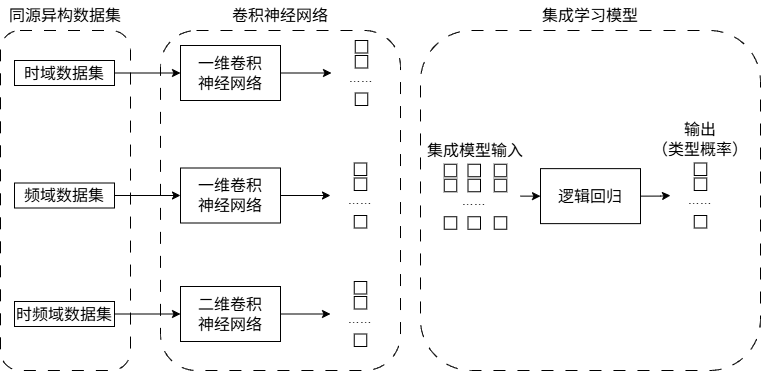

The diagram above was exported from draw.io. Its source (the exported page's mxGraphModel, read from the mxfile embedded in the PNG):
<mxGraphModel dx="946" dy="549" grid="1" gridSize="10" guides="1" tooltips="1" connect="1" arrows="1" fold="1" page="1" pageScale="1" pageWidth="827" pageHeight="1169" math="0" shadow="0">
  <root>
    <mxCell id="0" />
    <mxCell id="1" parent="0" />
    <mxCell id="Sj0tfwVz-LecWqx-pxai-51" value="" style="rounded=1;whiteSpace=wrap;html=1;fillColor=none;dashed=1;dashPattern=12 12;fontSize=16;" parent="1" vertex="1">
      <mxGeometry x="430" y="245" width="340" height="340" as="geometry" />
    </mxCell>
    <mxCell id="QYo9lDrNAoCQKma_m_w6-10" value="" style="rounded=1;whiteSpace=wrap;html=1;fillColor=none;dashed=1;dashPattern=12 12;" parent="1" vertex="1">
      <mxGeometry x="10" y="245" width="130" height="340" as="geometry" />
    </mxCell>
    <mxCell id="QYo9lDrNAoCQKma_m_w6-11" value="同源异构数据集" style="text;html=1;align=center;verticalAlign=middle;whiteSpace=wrap;rounded=0;fontSize=16;" parent="1" vertex="1">
      <mxGeometry x="15" y="215" width="120" height="30" as="geometry" />
    </mxCell>
    <mxCell id="QYo9lDrNAoCQKma_m_w6-47" style="edgeStyle=orthogonalEdgeStyle;rounded=0;orthogonalLoop=1;jettySize=auto;html=1;exitX=1;exitY=0.5;exitDx=0;exitDy=0;entryX=0;entryY=0.5;entryDx=0;entryDy=0;" parent="1" source="QYo9lDrNAoCQKma_m_w6-22" target="QYo9lDrNAoCQKma_m_w6-40" edge="1">
      <mxGeometry relative="1" as="geometry" />
    </mxCell>
    <mxCell id="QYo9lDrNAoCQKma_m_w6-22" value="时域数据集" style="rounded=0;whiteSpace=wrap;html=1;fontSize=16;" parent="1" vertex="1">
      <mxGeometry x="24" y="275" width="100" height="25" as="geometry" />
    </mxCell>
    <mxCell id="QYo9lDrNAoCQKma_m_w6-46" style="edgeStyle=orthogonalEdgeStyle;rounded=0;orthogonalLoop=1;jettySize=auto;html=1;exitX=1;exitY=0.5;exitDx=0;exitDy=0;entryX=0;entryY=0.5;entryDx=0;entryDy=0;" parent="1" source="QYo9lDrNAoCQKma_m_w6-26" target="QYo9lDrNAoCQKma_m_w6-43" edge="1">
      <mxGeometry relative="1" as="geometry" />
    </mxCell>
    <mxCell id="QYo9lDrNAoCQKma_m_w6-26" value="频域数据集" style="rounded=0;whiteSpace=wrap;html=1;fontSize=16;" parent="1" vertex="1">
      <mxGeometry x="24" y="397.5" width="100" height="25" as="geometry" />
    </mxCell>
    <mxCell id="QYo9lDrNAoCQKma_m_w6-45" style="edgeStyle=orthogonalEdgeStyle;rounded=0;orthogonalLoop=1;jettySize=auto;html=1;exitX=1;exitY=0.5;exitDx=0;exitDy=0;entryX=0;entryY=0.5;entryDx=0;entryDy=0;" parent="1" source="QYo9lDrNAoCQKma_m_w6-35" target="QYo9lDrNAoCQKma_m_w6-44" edge="1">
      <mxGeometry relative="1" as="geometry" />
    </mxCell>
    <mxCell id="QYo9lDrNAoCQKma_m_w6-35" value="时频域数据集" style="rounded=0;whiteSpace=wrap;html=1;fontSize=16;" parent="1" vertex="1">
      <mxGeometry x="24" y="516" width="100" height="25" as="geometry" />
    </mxCell>
    <mxCell id="QYo9lDrNAoCQKma_m_w6-38" value="" style="rounded=1;whiteSpace=wrap;html=1;fillColor=none;dashed=1;dashPattern=12 12;fontSize=16;" parent="1" vertex="1">
      <mxGeometry x="170" y="245" width="240" height="340" as="geometry" />
    </mxCell>
    <mxCell id="QYo9lDrNAoCQKma_m_w6-39" value="卷积神经网络" style="text;html=1;align=center;verticalAlign=middle;whiteSpace=wrap;rounded=0;fontSize=16;" parent="1" vertex="1">
      <mxGeometry x="230" y="215" width="120" height="30" as="geometry" />
    </mxCell>
    <mxCell id="Sj0tfwVz-LecWqx-pxai-45" style="edgeStyle=orthogonalEdgeStyle;rounded=0;orthogonalLoop=1;jettySize=auto;html=1;exitX=1;exitY=0.5;exitDx=0;exitDy=0;entryX=0;entryY=0.5;entryDx=0;entryDy=0;" parent="1" source="QYo9lDrNAoCQKma_m_w6-40" target="Sj0tfwVz-LecWqx-pxai-38" edge="1">
      <mxGeometry relative="1" as="geometry" />
    </mxCell>
    <mxCell id="QYo9lDrNAoCQKma_m_w6-40" value="一维卷积&lt;div&gt;神经网络&lt;/div&gt;" style="rounded=0;whiteSpace=wrap;html=1;fontSize=16;" parent="1" vertex="1">
      <mxGeometry x="190" y="260" width="100" height="55" as="geometry" />
    </mxCell>
    <mxCell id="Sj0tfwVz-LecWqx-pxai-31" style="edgeStyle=orthogonalEdgeStyle;rounded=0;orthogonalLoop=1;jettySize=auto;html=1;exitX=1;exitY=0.5;exitDx=0;exitDy=0;entryX=0;entryY=0.5;entryDx=0;entryDy=0;" parent="1" source="QYo9lDrNAoCQKma_m_w6-43" target="Sj0tfwVz-LecWqx-pxai-30" edge="1">
      <mxGeometry relative="1" as="geometry" />
    </mxCell>
    <mxCell id="QYo9lDrNAoCQKma_m_w6-43" value="一维卷积&lt;div&gt;神经网络&lt;/div&gt;" style="rounded=0;whiteSpace=wrap;html=1;fontSize=16;" parent="1" vertex="1">
      <mxGeometry x="190" y="382.5" width="100" height="55" as="geometry" />
    </mxCell>
    <mxCell id="Sj0tfwVz-LecWqx-pxai-49" style="edgeStyle=orthogonalEdgeStyle;rounded=0;orthogonalLoop=1;jettySize=auto;html=1;exitX=1;exitY=0.5;exitDx=0;exitDy=0;entryX=0;entryY=0.5;entryDx=0;entryDy=0;" parent="1" source="QYo9lDrNAoCQKma_m_w6-44" target="Sj0tfwVz-LecWqx-pxai-44" edge="1">
      <mxGeometry relative="1" as="geometry" />
    </mxCell>
    <mxCell id="QYo9lDrNAoCQKma_m_w6-44" value="二维卷积&lt;div&gt;神经网络&lt;/div&gt;" style="rounded=0;whiteSpace=wrap;html=1;fontSize=16;" parent="1" vertex="1">
      <mxGeometry x="190" y="501" width="100" height="55" as="geometry" />
    </mxCell>
    <mxCell id="Sj0tfwVz-LecWqx-pxai-32" value="" style="group" parent="1" vertex="1" connectable="0">
      <mxGeometry x="340" y="370" width="85" height="210" as="geometry" />
    </mxCell>
    <mxCell id="Sj0tfwVz-LecWqx-pxai-8" value="" style="whiteSpace=wrap;html=1;aspect=fixed;container=0;" parent="Sj0tfwVz-LecWqx-pxai-32" vertex="1">
      <mxGeometry x="23.75" y="7.5" width="12.5" height="12.5" as="geometry" />
    </mxCell>
    <mxCell id="Sj0tfwVz-LecWqx-pxai-9" value="" style="whiteSpace=wrap;html=1;aspect=fixed;container=0;" parent="Sj0tfwVz-LecWqx-pxai-32" vertex="1">
      <mxGeometry x="23.75" y="22.5" width="12.5" height="12.5" as="geometry" />
    </mxCell>
    <mxCell id="Sj0tfwVz-LecWqx-pxai-10" value="" style="whiteSpace=wrap;html=1;aspect=fixed;container=0;" parent="Sj0tfwVz-LecWqx-pxai-32" vertex="1">
      <mxGeometry x="23.75" y="60" width="12.5" height="12.5" as="geometry" />
    </mxCell>
    <mxCell id="Sj0tfwVz-LecWqx-pxai-11" value="……" style="text;html=1;align=center;verticalAlign=middle;whiteSpace=wrap;rounded=0;container=0;" parent="Sj0tfwVz-LecWqx-pxai-32" vertex="1">
      <mxGeometry y="30" width="60" height="30" as="geometry" />
    </mxCell>
    <mxCell id="Sj0tfwVz-LecWqx-pxai-30" value="" style="rounded=0;whiteSpace=wrap;html=1;fillColor=none;strokeColor=none;container=0;" parent="Sj0tfwVz-LecWqx-pxai-32" vertex="1">
      <mxGeometry width="60" height="80" as="geometry" />
    </mxCell>
    <mxCell id="Sj0tfwVz-LecWqx-pxai-33" value="" style="group" parent="1" vertex="1" connectable="0">
      <mxGeometry x="341" y="247.5" width="60" height="80" as="geometry" />
    </mxCell>
    <mxCell id="Sj0tfwVz-LecWqx-pxai-34" value="" style="whiteSpace=wrap;html=1;aspect=fixed;container=0;" parent="Sj0tfwVz-LecWqx-pxai-33" vertex="1">
      <mxGeometry x="23.75" y="7.5" width="12.5" height="12.5" as="geometry" />
    </mxCell>
    <mxCell id="Sj0tfwVz-LecWqx-pxai-35" value="" style="whiteSpace=wrap;html=1;aspect=fixed;container=0;" parent="Sj0tfwVz-LecWqx-pxai-33" vertex="1">
      <mxGeometry x="23.75" y="22.5" width="12.5" height="12.5" as="geometry" />
    </mxCell>
    <mxCell id="Sj0tfwVz-LecWqx-pxai-36" value="" style="whiteSpace=wrap;html=1;aspect=fixed;container=0;" parent="Sj0tfwVz-LecWqx-pxai-33" vertex="1">
      <mxGeometry x="23.75" y="60" width="12.5" height="12.5" as="geometry" />
    </mxCell>
    <mxCell id="Sj0tfwVz-LecWqx-pxai-37" value="……" style="text;html=1;align=center;verticalAlign=middle;whiteSpace=wrap;rounded=0;container=0;" parent="Sj0tfwVz-LecWqx-pxai-33" vertex="1">
      <mxGeometry y="30" width="60" height="30" as="geometry" />
    </mxCell>
    <mxCell id="Sj0tfwVz-LecWqx-pxai-38" value="" style="rounded=0;whiteSpace=wrap;html=1;fillColor=none;strokeColor=none;container=0;" parent="Sj0tfwVz-LecWqx-pxai-33" vertex="1">
      <mxGeometry width="60" height="80" as="geometry" />
    </mxCell>
    <mxCell id="Sj0tfwVz-LecWqx-pxai-39" value="" style="group" parent="1" vertex="1" connectable="0">
      <mxGeometry x="340" y="488.5" width="60" height="80" as="geometry" />
    </mxCell>
    <mxCell id="Sj0tfwVz-LecWqx-pxai-40" value="" style="whiteSpace=wrap;html=1;aspect=fixed;container=0;" parent="Sj0tfwVz-LecWqx-pxai-39" vertex="1">
      <mxGeometry x="23.75" y="7.5" width="12.5" height="12.5" as="geometry" />
    </mxCell>
    <mxCell id="Sj0tfwVz-LecWqx-pxai-41" value="" style="whiteSpace=wrap;html=1;aspect=fixed;container=0;" parent="Sj0tfwVz-LecWqx-pxai-39" vertex="1">
      <mxGeometry x="23.75" y="22.5" width="12.5" height="12.5" as="geometry" />
    </mxCell>
    <mxCell id="Sj0tfwVz-LecWqx-pxai-42" value="" style="whiteSpace=wrap;html=1;aspect=fixed;container=0;" parent="Sj0tfwVz-LecWqx-pxai-39" vertex="1">
      <mxGeometry x="23.75" y="60" width="12.5" height="12.5" as="geometry" />
    </mxCell>
    <mxCell id="Sj0tfwVz-LecWqx-pxai-43" value="……" style="text;html=1;align=center;verticalAlign=middle;whiteSpace=wrap;rounded=0;container=0;" parent="Sj0tfwVz-LecWqx-pxai-39" vertex="1">
      <mxGeometry y="30" width="60" height="30" as="geometry" />
    </mxCell>
    <mxCell id="Sj0tfwVz-LecWqx-pxai-44" value="" style="rounded=0;whiteSpace=wrap;html=1;fillColor=none;strokeColor=none;container=0;" parent="Sj0tfwVz-LecWqx-pxai-39" vertex="1">
      <mxGeometry width="60" height="80" as="geometry" />
    </mxCell>
    <mxCell id="Sj0tfwVz-LecWqx-pxai-52" value="集成学习模型" style="text;html=1;align=center;verticalAlign=middle;whiteSpace=wrap;rounded=0;fontSize=16;" parent="1" vertex="1">
      <mxGeometry x="540" y="215" width="120" height="30" as="geometry" />
    </mxCell>
    <mxCell id="Sj0tfwVz-LecWqx-pxai-68" value="" style="group" parent="1" vertex="1" connectable="0">
      <mxGeometry x="440" y="370" width="90" height="81.25" as="geometry" />
    </mxCell>
    <mxCell id="Sj0tfwVz-LecWqx-pxai-54" value="" style="whiteSpace=wrap;html=1;aspect=fixed;container=0;" parent="Sj0tfwVz-LecWqx-pxai-68" vertex="1">
      <mxGeometry x="13.75" y="8.75" width="12.5" height="12.5" as="geometry" />
    </mxCell>
    <mxCell id="Sj0tfwVz-LecWqx-pxai-55" value="" style="whiteSpace=wrap;html=1;aspect=fixed;container=0;" parent="Sj0tfwVz-LecWqx-pxai-68" vertex="1">
      <mxGeometry x="13.75" y="23.75" width="12.5" height="12.5" as="geometry" />
    </mxCell>
    <mxCell id="Sj0tfwVz-LecWqx-pxai-56" value="" style="whiteSpace=wrap;html=1;aspect=fixed;container=0;" parent="Sj0tfwVz-LecWqx-pxai-68" vertex="1">
      <mxGeometry x="13.75" y="61.25" width="12.5" height="12.5" as="geometry" />
    </mxCell>
    <mxCell id="Sj0tfwVz-LecWqx-pxai-59" value="" style="whiteSpace=wrap;html=1;aspect=fixed;container=0;" parent="Sj0tfwVz-LecWqx-pxai-68" vertex="1">
      <mxGeometry x="37.5" y="8.75" width="12.5" height="12.5" as="geometry" />
    </mxCell>
    <mxCell id="Sj0tfwVz-LecWqx-pxai-60" value="" style="whiteSpace=wrap;html=1;aspect=fixed;container=0;" parent="Sj0tfwVz-LecWqx-pxai-68" vertex="1">
      <mxGeometry x="37.5" y="23.75" width="12.5" height="12.5" as="geometry" />
    </mxCell>
    <mxCell id="Sj0tfwVz-LecWqx-pxai-61" value="" style="whiteSpace=wrap;html=1;aspect=fixed;container=0;" parent="Sj0tfwVz-LecWqx-pxai-68" vertex="1">
      <mxGeometry x="37.5" y="61.25" width="12.5" height="12.5" as="geometry" />
    </mxCell>
    <mxCell id="Sj0tfwVz-LecWqx-pxai-62" value="……" style="text;html=1;align=center;verticalAlign=middle;whiteSpace=wrap;rounded=0;container=0;" parent="Sj0tfwVz-LecWqx-pxai-68" vertex="1">
      <mxGeometry x="13.75" y="31.25" width="60" height="30" as="geometry" />
    </mxCell>
    <mxCell id="Sj0tfwVz-LecWqx-pxai-63" value="" style="whiteSpace=wrap;html=1;aspect=fixed;container=0;" parent="Sj0tfwVz-LecWqx-pxai-68" vertex="1">
      <mxGeometry x="63.75" y="8.75" width="12.5" height="12.5" as="geometry" />
    </mxCell>
    <mxCell id="Sj0tfwVz-LecWqx-pxai-64" value="" style="whiteSpace=wrap;html=1;aspect=fixed;container=0;" parent="Sj0tfwVz-LecWqx-pxai-68" vertex="1">
      <mxGeometry x="63.75" y="23.75" width="12.5" height="12.5" as="geometry" />
    </mxCell>
    <mxCell id="Sj0tfwVz-LecWqx-pxai-65" value="" style="whiteSpace=wrap;html=1;aspect=fixed;container=0;" parent="Sj0tfwVz-LecWqx-pxai-68" vertex="1">
      <mxGeometry x="63.75" y="61.25" width="12.5" height="12.5" as="geometry" />
    </mxCell>
    <mxCell id="Sj0tfwVz-LecWqx-pxai-67" value="" style="rounded=0;whiteSpace=wrap;html=1;fillColor=none;strokeColor=none;" parent="Sj0tfwVz-LecWqx-pxai-68" vertex="1">
      <mxGeometry width="90" height="81.25" as="geometry" />
    </mxCell>
    <mxCell id="Sj0tfwVz-LecWqx-pxai-69" value="集成模型输入" style="text;html=1;align=center;verticalAlign=middle;whiteSpace=wrap;rounded=0;fontSize=16;" parent="1" vertex="1">
      <mxGeometry x="425" y="350" width="120" height="30" as="geometry" />
    </mxCell>
    <mxCell id="Sj0tfwVz-LecWqx-pxai-81" style="edgeStyle=orthogonalEdgeStyle;rounded=0;orthogonalLoop=1;jettySize=auto;html=1;exitX=1;exitY=0.5;exitDx=0;exitDy=0;" parent="1" source="Sj0tfwVz-LecWqx-pxai-72" target="Sj0tfwVz-LecWqx-pxai-79" edge="1">
      <mxGeometry relative="1" as="geometry" />
    </mxCell>
    <mxCell id="Sj0tfwVz-LecWqx-pxai-72" value="逻辑回归" style="rounded=0;whiteSpace=wrap;html=1;fontSize=16;" parent="1" vertex="1">
      <mxGeometry x="550" y="383.13" width="100" height="55" as="geometry" />
    </mxCell>
    <mxCell id="Sj0tfwVz-LecWqx-pxai-73" style="edgeStyle=orthogonalEdgeStyle;rounded=0;orthogonalLoop=1;jettySize=auto;html=1;exitX=1;exitY=0.5;exitDx=0;exitDy=0;entryX=0;entryY=0.5;entryDx=0;entryDy=0;" parent="1" source="Sj0tfwVz-LecWqx-pxai-67" target="Sj0tfwVz-LecWqx-pxai-72" edge="1">
      <mxGeometry relative="1" as="geometry" />
    </mxCell>
    <mxCell id="Sj0tfwVz-LecWqx-pxai-74" value="" style="group" parent="1" vertex="1" connectable="0">
      <mxGeometry x="680" y="370" width="60" height="80" as="geometry" />
    </mxCell>
    <mxCell id="Sj0tfwVz-LecWqx-pxai-75" value="" style="whiteSpace=wrap;html=1;aspect=fixed;container=0;" parent="Sj0tfwVz-LecWqx-pxai-74" vertex="1">
      <mxGeometry x="23.75" y="7.5" width="12.5" height="12.5" as="geometry" />
    </mxCell>
    <mxCell id="Sj0tfwVz-LecWqx-pxai-76" value="" style="whiteSpace=wrap;html=1;aspect=fixed;container=0;" parent="Sj0tfwVz-LecWqx-pxai-74" vertex="1">
      <mxGeometry x="23.75" y="22.5" width="12.5" height="12.5" as="geometry" />
    </mxCell>
    <mxCell id="Sj0tfwVz-LecWqx-pxai-77" value="" style="whiteSpace=wrap;html=1;aspect=fixed;container=0;" parent="Sj0tfwVz-LecWqx-pxai-74" vertex="1">
      <mxGeometry x="23.75" y="60" width="12.5" height="12.5" as="geometry" />
    </mxCell>
    <mxCell id="Sj0tfwVz-LecWqx-pxai-78" value="……" style="text;html=1;align=center;verticalAlign=middle;whiteSpace=wrap;rounded=0;container=0;" parent="Sj0tfwVz-LecWqx-pxai-74" vertex="1">
      <mxGeometry y="30" width="60" height="30" as="geometry" />
    </mxCell>
    <mxCell id="Sj0tfwVz-LecWqx-pxai-79" value="" style="rounded=0;whiteSpace=wrap;html=1;fillColor=none;strokeColor=none;container=0;" parent="Sj0tfwVz-LecWqx-pxai-74" vertex="1">
      <mxGeometry width="60" height="80" as="geometry" />
    </mxCell>
    <mxCell id="Sj0tfwVz-LecWqx-pxai-82" value="输出&lt;div&gt;（类型概率）&lt;/div&gt;" style="text;html=1;align=center;verticalAlign=middle;whiteSpace=wrap;rounded=0;fontSize=16;" parent="1" vertex="1">
      <mxGeometry x="650" y="338.5" width="120" height="30" as="geometry" />
    </mxCell>
  </root>
</mxGraphModel>